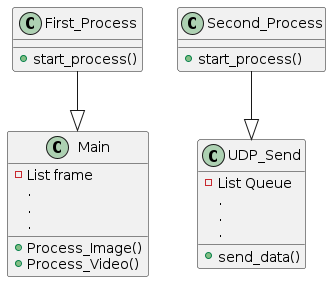

The diagram above was rendered by PlantUML. Its source (embedded in the PNG):
@startuml
class First_Process {
    +start_process()
}

class Second_Process {
+start_process()
}

class Main {
  -List frame
  .
  .
  .

  +Process_Image()
  +Process_Video()
}

class UDP_Send {
  -List Queue
  .
  .
  .

  +send_data()
}
First_Process --|>  Main
Second_Process --|>   UDP_Send
@enduml